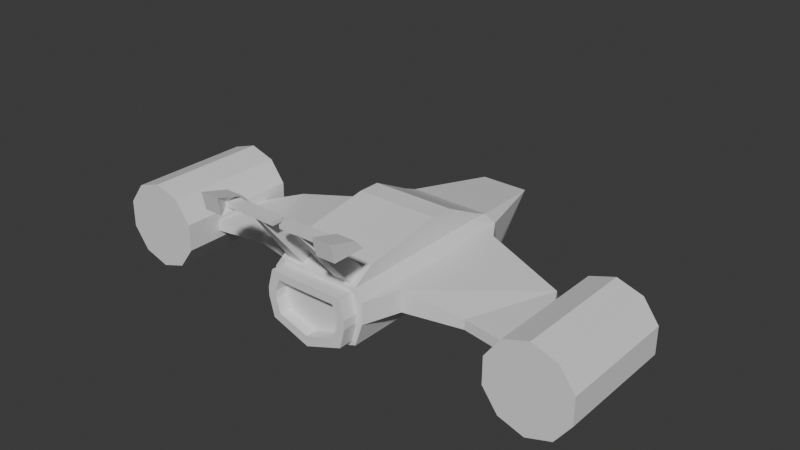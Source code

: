 # Source: Player1.blend  (saved by Blender 4.3.34; exported with 4.5.12 LTS)
import bpy
from mathutils import Matrix  # noqa: F401  (used for matrix-valued properties, if any)

bpy.ops.wm.read_factory_settings(use_empty=True)
scene = bpy.context.scene
scene.name = 'Scene'

# ---- collections
col_collection = bpy.data.collections.new('Collection'); scene.collection.children.link(col_collection)

# ---- materials (node trees are filled in below, after node groups)
mat_material = bpy.data.materials.new('Material')
mat_material.alpha_threshold = 0.0
mat_material.roughness = 0.5
mat_material.line_color = (0.0, 0.0, 0.0, 1.0)

# ---- material node trees
mat_material.use_nodes = True; mat_material.node_tree.nodes.clear()
_N = mat_material.node_tree.nodes; _L = mat_material.node_tree.links
n0 = _N.new('ShaderNodeOutputMaterial'); n0.name = 'Material Output'; n0.location = (300, 300)
n1 = _N.new('ShaderNodeBsdfPrincipled'); n1.name = 'Principled BSDF'; n1.location = (10, 300)
n1.inputs[3].default_value = 1.45
_L.new(n1.outputs[0], n0.inputs[0])
n0.is_active_output = True

# ---- world
world_world = bpy.data.worlds.new('World'); scene.world = world_world
world_world.use_nodes = True; world_world.node_tree.nodes.clear()
_N = world_world.node_tree.nodes; _L = world_world.node_tree.links
n0 = _N.new('ShaderNodeOutputWorld'); n0.name = 'World Output'; n0.location = (300, 300)
n1 = _N.new('ShaderNodeBackground'); n1.name = 'Background'; n1.location = (10, 300)
n1.inputs[0].default_value = (0.05088, 0.05088, 0.05088, 1.0)
_L.new(n1.outputs[0], n0.inputs[0])
n0.is_active_output = True
world_world.color = (0.05088, 0.05088, 0.05088)
world_world.sun_shadow_jitter_overblur = 0.0

# ---- meshes
me_cube = bpy.data.meshes.new('Cube')
me_cube.from_pydata([(0.3985, 1.45, -0.3192), (0.3999, -0.09048, -0.3204), (0.3999, -0.09323, -0.8442), (0.4054, 1.763, -0.8442), (0.3983, 1.64, -0.3315), (0.3346, 1.976, -0.8478), (0.2359, 2.522, -0.4691), (0.0, 1.45, -0.3168), (0.0, -0.09323, -0.9828), (0.0, 1.761, -0.9828), (0.0, 1.976, -0.8482), (0.0, 2.521, -0.469), (0.2746, 2.034, -0.8051), (0.1959, 2.451, -0.5178), (0.0, -0.09238, -0.3227), (0.0, 1.638, -0.3312), (5.588e-09, 0.4789, -0.1418), (4.191e-09, 0.0964, -0.201), (-1.683e-17, 1.498, -0.2734), (2.415e-17, 1.105, -0.07439), (0.0, 2.451, -0.5227), (0.0, 2.035, -0.8055), (0.2746, 1.812, -0.8051), (0.1959, 2.247, -0.5178), (0.0, 2.247, -0.5227), (0.0, 1.812, -0.8055), (0.3999, 0.0983, -0.1986), (0.3996, 0.4793, -0.1386), (0.3985, 1.106, -0.07671), (0.0, 0.6765, -0.3209), (0.3983, 1.5, -0.2737), (0.3996, 0.3292, -0.3205), (0.0, 0.3288, -0.3238), (0.3993, 0.6771, -0.3186), (0.3993, 0.8898, -0.07542), (7.836e-18, 0.8892, -0.07776), (0.4718, -0.09174, -0.422), (0.4733, 1.695, -0.42), (0.4744, 1.714, -0.6044), (0.4718, -0.09225, -0.6252), (0.5876, 0.256, -0.6252), (0.5876, 0.2564, -0.422), (0.5891, 1.507, -0.4368), (0.5902, 1.519, -0.6044), (1.778, 0.256, -0.6252), (1.778, 0.2564, -0.5284), (1.436, 1.22, -0.5433), (1.437, 1.232, -0.6044), (1.764, 0.58, -0.6223), (1.765, 0.5811, -0.5281), (1.131, 0.3715, -0.6252), (1.131, 0.3718, -0.5284), (2.004, 1.126, -0.1621), (2.004, -0.0535, -0.1574), (1.763, 1.126, -0.2407), (1.763, -0.05396, -0.2359), (1.613, 1.125, -0.4463), (1.613, -0.05515, -0.4416), (1.613, 1.123, -0.7005), (1.613, -0.05663, -0.6958), (1.763, 1.122, -0.9062), (1.763, -0.05783, -0.9014), (2.004, 1.121, -0.9848), (2.004, -0.05828, -0.98), (2.246, 1.122, -0.9062), (2.246, -0.05783, -0.9014), (2.396, 1.123, -0.7005), (2.396, -0.05663, -0.6958), (2.396, 1.125, -0.4463), (2.396, -0.05515, -0.4416), (2.246, 1.126, -0.2407), (2.246, -0.05396, -0.2359), (0.1696, 0.07243, -0.2163), (0.3367, 0.07385, -0.2145), (0.1696, -0.06792, -0.3068), (0.3367, -0.06651, -0.305), (0.1664, -0.3913, 0.2514), (0.1664, -0.5091, 0.2509), (0.2271, -0.5077, 0.2527), (0.2271, -0.3899, 0.2531), (0.1653, -0.3915, 0.2898), (0.1653, -0.5092, 0.2894), (0.226, -0.5078, 0.2911), (0.226, -0.3901, 0.2916), (0.0346, -0.3913, 0.2514), (0.0346, -0.5091, 0.2509), (0.03351, -0.3915, 0.2898), (0.03351, -0.5092, 0.2894), (0.5572, -0.5077, 0.2527), (0.5572, -0.3899, 0.2531), (0.5561, -0.5078, 0.2911), (0.5561, -0.3901, 0.2916), (0.5028, -0.6016, 0.2216), (0.5028, -0.2958, 0.2227), (0.4999, -0.6364, 0.3854), (0.4999, -0.3764, 0.3123), (0.6826, -0.6016, 0.2216), (0.6826, -0.2958, 0.2227), (0.6797, -0.6364, 0.3854), (0.6797, -0.3764, 0.3123), (2.116e-05, -0.09292, -0.9455), (0.3664, -0.09292, -0.8112), (2.116e-05, -0.09233, -0.362), (0.4163, -0.09189, -0.5392), (0.3664, -0.09101, -0.36), (0.4163, -0.09224, -0.6226), (2.116e-05, -0.2389, -0.9455), (0.3664, -0.2389, -0.8112), (2.116e-05, -0.2383, -0.362), (0.4163, -0.2379, -0.5392), (0.3664, -0.237, -0.36), (0.4163, -0.2382, -0.6226), (-0.0002695, -0.2388, -0.8481), (0.2933, -0.2388, -0.7534), (-0.0002695, -0.2383, -0.4366), (0.3376, -0.2379, -0.5468), (0.2933, -0.2371, -0.4352), (0.3376, -0.2382, -0.6208), (-0.0003921, -0.1193, -0.8484), (0.2932, -0.1193, -0.7538), (-0.0003921, -0.1188, -0.437), (0.3375, -0.1184, -0.5472), (0.2932, -0.1176, -0.4355), (0.3375, -0.1187, -0.6213), (2.004, 1.126, -0.2299), (1.803, 1.125, -0.2955), (1.678, 1.124, -0.4673), (1.678, 1.123, -0.6796), (1.803, 1.122, -0.8513), (2.004, 1.122, -0.917), (2.206, 1.122, -0.8513), (2.331, 1.123, -0.6796), (2.331, 1.124, -0.4673), (2.206, 1.125, -0.2955), (2.004, 1.125, -0.3867), (1.895, 1.125, -0.4223), (1.827, 1.124, -0.5157), (1.827, 1.123, -0.6312), (1.895, 1.123, -0.7245), (2.004, 1.123, -0.7602), (2.114, 1.123, -0.7245), (2.182, 1.123, -0.6312), (2.182, 1.124, -0.5157), (2.114, 1.125, -0.4223), (2.004, 0.7938, -0.2299), (1.803, 0.7934, -0.2955), (1.678, 0.7924, -0.4673), (1.678, 0.7912, -0.6796), (1.803, 0.7902, -0.8513), (2.004, 0.7898, -0.917), (2.206, 0.7902, -0.8513), (2.331, 0.7912, -0.6796), (2.331, 0.7924, -0.4673), (2.206, 0.7934, -0.2955), (2.004, 0.7929, -0.3867), (1.895, 0.7927, -0.4223), (1.827, 0.7921, -0.5157), (1.827, 0.7915, -0.6312), (1.895, 0.7909, -0.7245), (2.004, 0.7907, -0.7602), (2.114, 0.7909, -0.7245), (2.182, 0.7915, -0.6312), (2.182, 0.7921, -0.5157), (2.114, 0.7927, -0.4223)], [(0, 30)], [(17, 14, 74, 72), (11, 15, 4, 6), (13, 20, 11, 6), (26, 27, 16, 17), (2, 3, 38, 39), (6, 5, 12, 13), (33, 0, 28, 34), (1, 31, 27, 26), (16, 27, 34, 35), (7, 29, 35, 19), (19, 28, 30, 18), (21, 12, 5, 10), (22, 25, 24, 23), (12, 21, 25, 22), (20, 13, 23, 24), (13, 12, 22, 23), (35, 34, 28, 19), (15, 7, 19, 18), (4, 15, 18, 30), (8, 9, 3, 2), (29, 32, 16, 35), (10, 5, 3, 9), (4, 37, 38, 3, 5, 6), (32, 14, 17, 16), (0, 4, 30, 28), (31, 33, 34, 27), (36, 37, 4, 0, 33, 31, 1), (38, 37, 42, 43), (43, 42, 46, 47), (37, 36, 41, 42), (36, 39, 40, 41), (39, 38, 43, 40), (44, 48, 49, 45), (41, 40, 50, 51), (40, 43, 47, 48, 44, 50), (42, 41, 51, 45, 49, 46), (49, 48, 47, 46), (51, 50, 44, 45), (52, 53, 55, 54), (54, 55, 57, 56), (56, 57, 59, 58), (58, 59, 61, 60), (60, 61, 63, 62), (62, 63, 65, 64), (64, 65, 67, 66), (66, 67, 69, 68), (55, 53, 71, 69, 67, 65, 63, 61, 59, 57), (68, 69, 71, 70), (70, 71, 53, 52), (54, 56, 126, 125), (14, 1, 75, 74), (26, 17, 72, 73), (73, 72, 76, 79), (1, 26, 73, 75), (79, 76, 80, 83), (72, 74, 77, 76), (74, 75, 78, 77), (75, 73, 79, 78), (81, 82, 83, 80), (77, 81, 87, 85), (77, 78, 82, 81), (83, 82, 90, 91), (84, 85, 87, 86), (80, 76, 84, 86), (81, 80, 86, 87), (76, 77, 85, 84), (78, 79, 89, 88), (82, 78, 88, 90), (79, 83, 91, 89), (91, 90, 94, 95), (90, 88, 92, 94), (88, 89, 93, 92), (89, 91, 95, 93), (94, 92, 96, 98), (96, 97, 99, 98), (95, 94, 98, 99), (93, 95, 99, 97), (92, 93, 97, 96), (100, 101, 107, 106), (39, 36, 103, 105), (36, 1, 104, 103), (2, 39, 105, 101), (8, 2, 101, 100, 102, 104, 1, 14), (101, 105, 111, 107), (104, 102, 108, 110), (105, 103, 109, 111), (103, 104, 110, 109), (112, 113, 119, 118), (111, 109, 115, 117), (109, 110, 116, 115), (107, 111, 117, 113), (119, 123, 121, 122, 120, 118), (113, 117, 123, 119), (116, 114, 120, 122), (117, 115, 121, 123), (115, 116, 122, 121), (108, 114, 116, 110), (107, 113, 112, 106), (143, 142, 162, 163), (70, 52, 124, 133), (68, 70, 133, 132), (66, 68, 132, 131), (64, 66, 131, 130), (62, 64, 130, 129), (60, 62, 129, 128), (58, 60, 128, 127), (52, 54, 125, 124), (56, 58, 127, 126), (134, 135, 136, 137, 138, 139, 140, 141, 142, 143), (135, 134, 154, 155), (129, 130, 150, 149), (142, 141, 161, 162), (128, 129, 149, 148), (141, 140, 160, 161), (127, 128, 148, 147), (140, 139, 159, 160), (126, 127, 147, 146), (139, 138, 158, 159), (145, 146, 156, 155), (152, 153, 163, 162), (149, 150, 160, 159), (146, 147, 157, 156), (153, 144, 154, 163), (150, 151, 161, 160), (147, 148, 158, 157), (144, 145, 155, 154), (151, 152, 162, 161), (148, 149, 159, 158), (130, 131, 151, 150), (136, 135, 155, 156), (134, 143, 163, 154), (131, 132, 152, 151), (137, 136, 156, 157), (124, 125, 145, 144), (132, 133, 153, 152), (138, 137, 157, 158), (125, 126, 146, 145), (133, 124, 144, 153)])
_uv = me_cube.uv_layers.new(name='UVMap')
_uv.uv.foreach_set('vector', [0.0, 0.0, 0.0, 0.0, 0.0, 0.0, 0.0, 0.0, 0.5676, 0.375, 0.5661, 0.4642, 0.5676, 0.5, 0.5676, 0.4426, 0.5676, 0.4426, 0.5532, 0.375, 0.5676, 0.375, 0.5676, 0.4426, 0.625, 0.75, 0.6136, 0.7002, 0.5606, 0.7887, 0.5591, 0.875, 0.375, 0.75, 0.375, 0.5, 0.453, 0.5, 0.4642, 0.75, 0.5676, 0.4426, 0.4324, 0.4426, 0.4324, 0.4426, 0.5676, 0.4426, 0.6041, 0.6589, 0.5728, 0.5226, 0.5728, 0.5226, 0.6041, 0.6589, 0.625, 0.75, 0.6136, 0.7002, 0.6136, 0.7002, 0.625, 0.75, 0.5606, 0.7887, 0.6136, 0.7002, 0.6041, 0.6589, 0.5617, 0.7223, 0.0, 0.0, 0.0, 0.0, 0.0, 0.0, 0.0, 0.0, 0.5654, 0.5081, 0.5728, 0.5226, 0.5676, 0.5, 0.5661, 0.4642, 0.4517, 0.375, 0.4324, 0.4426, 0.4324, 0.4426, 0.4324, 0.375, 0.4324, 0.4426, 0.4517, 0.375, 0.5532, 0.375, 0.5676, 0.4426, 0.4324, 0.4426, 0.4517, 0.375, 0.4517, 0.375, 0.4324, 0.4426, 0.5532, 0.375, 0.5676, 0.4426, 0.5676, 0.4426, 0.5532, 0.375, 0.5676, 0.4426, 0.4324, 0.4426, 0.4324, 0.4426, 0.5676, 0.4426, 0.5617, 0.7223, 0.6041, 0.6589, 0.5728, 0.5226, 0.5654, 0.5081, 0.0, 0.0, 0.0, 0.0, 0.0, 0.0, 0.0, 0.0, 0.5676, 0.5, 0.5661, 0.4642, 0.5661, 0.4642, 0.5676, 0.5, 0.25, 0.75, 0.25, 0.5, 0.375, 0.5, 0.375, 0.75, 0.0, 0.0, 0.0, 0.0, 0.0, 0.0, 0.0, 0.0, 0.4324, 0.375, 0.0, 0.0, 0.375, 0.5, 0.25, 0.5, 0.5676, 0.5, 0.4823, 0.5, 0.453, 0.5, 0.375, 0.5, 0.0, 0.0, 0.5676, 0.4426, 0.0, 0.0, 0.0, 0.0, 0.0, 0.0, 0.0, 0.0, 0.5728, 0.5226, 0.5676, 0.5, 0.5676, 0.5, 0.5728, 0.5226, 0.6136, 0.7002, 0.6041, 0.6589, 0.6041, 0.6589, 0.6136, 0.7002, 0.5104, 0.75, 0.4823, 0.5, 0.5676, 0.5, 0.5728, 0.5226, 0.6041, 0.6589, 0.6136, 0.7002, 0.625, 0.75, 0.453, 0.5, 0.4823, 0.5, 0.4823, 0.5, 0.453, 0.5, 0.453, 0.5, 0.4823, 0.5, 0.4823, 0.5, 0.453, 0.5, 0.4823, 0.5, 0.5104, 0.75, 0.5104, 0.75, 0.4823, 0.5, 0.5104, 0.75, 0.4642, 0.75, 0.4642, 0.75, 0.5104, 0.75, 0.4642, 0.75, 0.453, 0.5, 0.453, 0.5, 0.4642, 0.75, 0.4642, 0.75, 0.4626, 0.7149, 0.5062, 0.7124, 0.5104, 0.75, 0.5104, 0.75, 0.4642, 0.75, 0.4642, 0.75, 0.5104, 0.75, 0.4642, 0.75, 0.453, 0.5, 0.453, 0.5, 0.4626, 0.7149, 0.4642, 0.75, 0.4642, 0.75, 0.4823, 0.5, 0.5104, 0.75, 0.5104, 0.75, 0.5104, 0.75, 0.5062, 0.7124, 0.4823, 0.5, 0.5062, 0.7124, 0.4626, 0.7149, 0.453, 0.5, 0.4823, 0.5, 0.5104, 0.75, 0.4642, 0.75, 0.4642, 0.75, 0.5104, 0.75, 1.0, 0.5, 1.0, 1.0, 0.9, 1.0, 0.9, 0.5, 0.9, 0.5, 0.9, 1.0, 0.8, 1.0, 0.8, 0.5, 0.8, 0.5, 0.8, 1.0, 0.7, 1.0, 0.7, 0.5, 0.7, 0.5, 0.7, 1.0, 0.6, 1.0, 0.6, 0.5, 0.6, 0.5, 0.6, 1.0, 0.5, 1.0, 0.5, 0.5, 0.5, 0.5, 0.5, 1.0, 0.4, 1.0, 0.4, 0.5, 0.4, 0.5, 0.4, 1.0, 0.3, 1.0, 0.3, 0.5, 0.3, 0.5, 0.3, 1.0, 0.2, 1.0, 0.2, 0.5, 0.3911, 0.4442, 0.25, 0.49, 0.1089, 0.4442, 0.02175, 0.3242, 0.02175, 0.1758, 0.1089, 0.05584, 0.25, 0.01, 0.3911, 0.05584, 0.4783, 0.1758, 0.4783, 0.3242, 0.2, 0.5, 0.2, 1.0, 0.1, 1.0, 0.1, 0.5, 0.1, 0.5, 0.1, 1.0, -7.451e-08, 1.0, -7.451e-08, 0.5, 0.9, 0.5, 0.8, 0.5, 0.8, 0.5, 0.9, 0.5, 0.5591, 0.875, 0.625, 0.75, 0.625, 0.75, 0.5591, 0.875, 0.625, 0.75, 0.5591, 0.875, 0.5591, 0.875, 0.625, 0.75, 0.625, 0.75, 0.5591, 0.875, 0.5591, 0.875, 0.625, 0.75, 0.625, 0.75, 0.625, 0.75, 0.625, 0.75, 0.625, 0.75, 0.625, 0.75, 0.5591, 0.875, 0.5591, 0.875, 0.625, 0.75, 0.0, 0.0, 0.0, 0.0, 0.0, 0.0, 0.0, 0.0, 0.5591, 0.875, 0.625, 0.75, 0.625, 0.75, 0.5591, 0.875, 0.625, 0.75, 0.625, 0.75, 0.625, 0.75, 0.625, 0.75, 0.0, 0.0, 0.625, 0.75, 0.625, 0.75, 0.0, 0.0, 0.5591, 0.875, 0.5591, 0.875, 0.5591, 0.875, 0.5591, 0.875, 0.5591, 0.875, 0.625, 0.75, 0.625, 0.75, 0.5591, 0.875, 0.625, 0.75, 0.625, 0.75, 0.625, 0.75, 0.625, 0.75, 0.0, 0.0, 0.0, 0.0, 0.0, 0.0, 0.0, 0.0, 0.5591, 0.875, 0.5591, 0.875, 0.5591, 0.875, 0.5591, 0.875, 0.0, 0.0, 0.0, 0.0, 0.0, 0.0, 0.0, 0.0, 0.0, 0.0, 0.0, 0.0, 0.0, 0.0, 0.0, 0.0, 0.625, 0.75, 0.625, 0.75, 0.625, 0.75, 0.625, 0.75, 0.625, 0.75, 0.625, 0.75, 0.625, 0.75, 0.625, 0.75, 0.625, 0.75, 0.625, 0.75, 0.625, 0.75, 0.625, 0.75, 0.625, 0.75, 0.625, 0.75, 0.625, 0.75, 0.625, 0.75, 0.625, 0.75, 0.625, 0.75, 0.625, 0.75, 0.625, 0.75, 0.625, 0.75, 0.625, 0.75, 0.625, 0.75, 0.625, 0.75, 0.625, 0.75, 0.625, 0.75, 0.625, 0.75, 0.625, 0.75, 0.625, 0.75, 0.625, 0.75, 0.625, 0.75, 0.625, 0.75, 0.625, 0.75, 0.625, 0.75, 0.625, 0.75, 0.625, 0.75, 0.625, 0.75, 0.625, 0.75, 0.625, 0.75, 0.625, 0.75, 0.625, 0.75, 0.625, 0.75, 0.625, 0.75, 0.625, 0.75, 0.625, 0.75, 0.625, 0.75, 0.625, 0.75, 0.625, 0.75, 0.375, 0.875, 0.375, 0.75, 0.375, 0.75, 0.375, 0.875, 0.4642, 0.75, 0.5104, 0.75, 0.5104, 0.75, 0.4642, 0.75, 0.5104, 0.75, 0.625, 0.75, 0.625, 0.75, 0.5104, 0.75, 0.375, 0.75, 0.4642, 0.75, 0.4642, 0.75, 0.375, 0.75, 0.25, 0.75, 0.375, 0.75, 0.375, 0.75, 0.375, 0.875, 0.5591, 0.875, 0.625, 0.75, 0.625, 0.75, 0.5591, 0.875, 0.375, 0.75, 0.4642, 0.75, 0.4642, 0.75, 0.375, 0.75, 0.625, 0.75, 0.5591, 0.875, 0.5591, 0.875, 0.625, 0.75, 0.4642, 0.75, 0.5104, 0.75, 0.5104, 0.75, 0.4642, 0.75, 0.5104, 0.75, 0.625, 0.75, 0.625, 0.75, 0.5104, 0.75, 0.375, 0.875, 0.375, 0.75, 0.375, 0.75, 0.375, 0.875, 0.4642, 0.75, 0.5104, 0.75, 0.5104, 0.75, 0.4642, 0.75, 0.5104, 0.75, 0.625, 0.75, 0.625, 0.75, 0.5104, 0.75, 0.375, 0.75, 0.4642, 0.75, 0.4642, 0.75, 0.375, 0.75, 0.375, 0.75, 0.4642, 0.75, 0.5104, 0.75, 0.625, 0.75, 0.5591, 0.875, 0.375, 0.875, 0.375, 0.75, 0.4642, 0.75, 0.4642, 0.75, 0.375, 0.75, 0.625, 0.75, 0.5591, 0.875, 0.5591, 0.875, 0.625, 0.75, 0.4642, 0.75, 0.5104, 0.75, 0.5104, 0.75, 0.4642, 0.75, 0.5104, 0.75, 0.625, 0.75, 0.625, 0.75, 0.5104, 0.75, 0.5591, 0.875, 0.5591, 0.875, 0.625, 0.75, 0.625, 0.75, 0.375, 0.75, 0.375, 0.75, 0.375, 0.875, 0.375, 0.875, 0.6089, 0.4442, 0.5217, 0.3242, 0.5217, 0.3242, 0.6089, 0.4442, 0.1, 0.5, -7.451e-08, 0.5, -7.451e-08, 0.5, 0.1, 0.5, 0.2, 0.5, 0.1, 0.5, 0.1, 0.5, 0.2, 0.5, 0.3, 0.5, 0.2, 0.5, 0.2, 0.5, 0.3, 0.5, 0.4, 0.5, 0.3, 0.5, 0.3, 0.5, 0.4, 0.5, 0.5, 0.5, 0.4, 0.5, 0.4, 0.5, 0.5, 0.5, 0.6, 0.5, 0.5, 0.5, 0.5, 0.5, 0.6, 0.5, 0.7, 0.5, 0.6, 0.5, 0.6, 0.5, 0.7, 0.5, 1.0, 0.5, 0.9, 0.5, 0.9, 0.5, 1.0, 0.5, 0.8, 0.5, 0.7, 0.5, 0.7, 0.5, 0.8, 0.5, 0.75, 0.49, 0.8911, 0.4442, 0.9783, 0.3242, 0.9783, 0.1758, 0.8911, 0.05584, 0.75, 0.01, 0.6089, 0.05584, 0.5217, 0.1758, 0.5217, 0.3242, 0.6089, 0.4442, 0.8911, 0.4442, 0.75, 0.49, 0.75, 0.49, 0.8911, 0.4442, 0.5, 0.5, 0.4, 0.5, 0.4, 0.5, 0.5, 0.5, 0.5217, 0.3242, 0.5217, 0.1758, 0.5217, 0.1758, 0.5217, 0.3242, 0.6, 0.5, 0.5, 0.5, 0.5, 0.5, 0.6, 0.5, 0.5217, 0.1758, 0.6089, 0.05584, 0.6089, 0.05584, 0.5217, 0.1758, 0.7, 0.5, 0.6, 0.5, 0.6, 0.5, 0.7, 0.5, 0.6089, 0.05584, 0.75, 0.01, 0.75, 0.01, 0.6089, 0.05584, 0.8, 0.5, 0.7, 0.5, 0.7, 0.5, 0.8, 0.5, 0.75, 0.01, 0.8911, 0.05584, 0.8911, 0.05584, 0.75, 0.01, 0.9, 0.5, 0.8, 0.5, 0.8, 0.5, 0.9, 0.5, 0.2, 0.5, 0.1, 0.5, 0.1, 0.5, 0.2, 0.5, 0.5, 0.5, 0.4, 0.5, 0.4, 0.5, 0.5, 0.5, 0.8, 0.5, 0.7, 0.5, 0.7, 0.5, 0.8, 0.5, 0.1, 0.5, -7.451e-08, 0.5, -7.451e-08, 0.5, 0.1, 0.5, 0.4, 0.5, 0.3, 0.5, 0.3, 0.5, 0.4, 0.5, 0.7, 0.5, 0.6, 0.5, 0.6, 0.5, 0.7, 0.5, 1.0, 0.5, 0.9, 0.5, 0.9, 0.5, 1.0, 0.5, 0.3, 0.5, 0.2, 0.5, 0.2, 0.5, 0.3, 0.5, 0.6, 0.5, 0.5, 0.5, 0.5, 0.5, 0.6, 0.5, 0.4, 0.5, 0.3, 0.5, 0.3, 0.5, 0.4, 0.5, 0.9783, 0.3242, 0.8911, 0.4442, 0.8911, 0.4442, 0.9783, 0.3242, 0.75, 0.49, 0.6089, 0.4442, 0.6089, 0.4442, 0.75, 0.49, 0.3, 0.5, 0.2, 0.5, 0.2, 0.5, 0.3, 0.5, 0.9783, 0.1758, 0.9783, 0.3242, 0.9783, 0.3242, 0.9783, 0.1758, 1.0, 0.5, 0.9, 0.5, 0.9, 0.5, 1.0, 0.5, 0.2, 0.5, 0.1, 0.5, 0.1, 0.5, 0.2, 0.5, 0.8911, 0.05584, 0.9783, 0.1758, 0.9783, 0.1758, 0.8911, 0.05584, 0.9, 0.5, 0.8, 0.5, 0.8, 0.5, 0.9, 0.5, 0.1, 0.5, -7.451e-08, 0.5, -7.451e-08, 0.5, 0.1, 0.5])
me_cube.materials.append(mat_material)
me_cube.use_mirror_vertex_groups = False
me_cube.update()

# ---- objects
ob_cube = bpy.data.objects.new('Cube', me_cube)

# ---- transforms, parenting, visibility, modifiers, constraints
ob_cube.location = (0.0, 0.0, 1.032)
ob_cube.lock_rotations_4d = False
ob_cube.empty_display_type = 'ARROWS'
ob_cube.lineart.crease_threshold = 0.0
_m = ob_cube.modifiers.new('Simetrizar', 'MIRROR')

# ---- collection membership
col_collection.objects.link(ob_cube)

# ---- scene / render settings (as saved in the file)
scene.frame_start = 1; scene.frame_end = 250; scene.frame_set(134)
scene.render.engine = 'BLENDER_EEVEE_NEXT'
bpy.context.view_layer.update()

# ---- added for rendering (the .blend has no active camera and no usable light): camera, sun
cam_auto = bpy.data.cameras.new('AutoCamera')
cam_auto.lens = 50.0
cam_auto.sensor_width = 36.0
cam_auto.clip_end = 1000.0
ob_auto_camera = bpy.data.objects.new('AutoCamera', cam_auto)
scene.collection.objects.link(ob_auto_camera)
ob_auto_camera.location = (5.45861, -5.60764, 5.09888)
ob_auto_camera.rotation_euler = (1.09748, -7.21219e-08, 0.694738)
scene.camera = ob_auto_camera
light_auto_sun = bpy.data.lights.new('AutoSun', 'SUN')
light_auto_sun.energy = 3.0
light_auto_sun.angle = 0.0523599
ob_auto_sun = bpy.data.objects.new('AutoSun', light_auto_sun)
scene.collection.objects.link(ob_auto_sun)
ob_auto_sun.rotation_euler = (0.872665, 0.174533, 0.523599)
bpy.context.view_layer.update()
